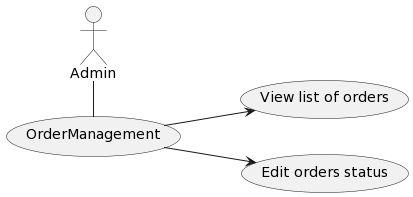

The diagram above was rendered by PlantUML. Its source (embedded in the PNG):
@startuml
left to right direction
    :Admin: - (a)
    "OrderManagement" as (a)
    (a) --> (View list of orders)
    (a) --> (Edit orders status)
@enduml